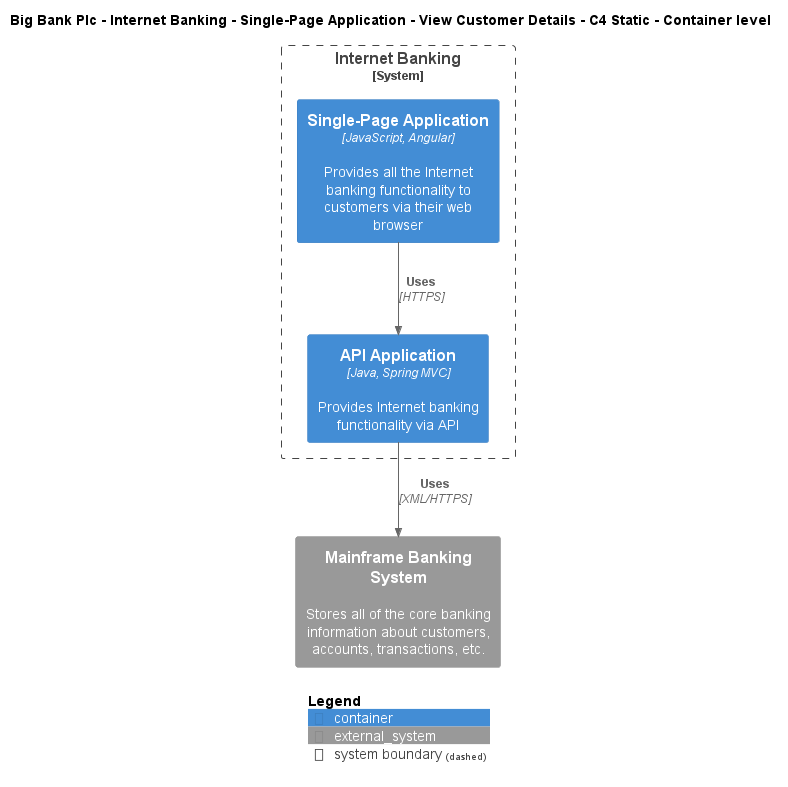

The diagram above was rendered by PlantUML. Its source (embedded in the PNG):
@startuml
!include ..\..\..\..\..\..\..\.c4s\C4_Container.puml

AddElementTag("c4interflow:lifecycle:new", $bgColor=green, $fontColor=#ffffff, $borderColor=green, $shadowing="False")
AddElementTag("c4interflow:lifecycle:changed", $bgColor=orange, $fontColor=#ffffff, $borderColor=orange, $shadowing="False")
AddElementTag("c4interflow:lifecycle:removed", $bgColor=red, $fontColor=#ffffff, $borderColor=red, $shadowing="False")

AddRelTag("c4interflow:lifecycle:new", $textColor=green, $lineColor=green)
AddRelTag("c4interflow:lifecycle:changed", $textColor=orange, $lineColor=orange)
AddRelTag("c4interflow:lifecycle:removed", $textColor=red, $lineColor=red)

SHOW_PERSON_PORTRAIT()
LAYOUT_TOP_DOWN()

skinparam linetype polyline

title Big Bank Plc - Internet Banking - Single-Page Application - View Customer Details - C4 Static - Container level


System_Boundary(BigBankPlc.SoftwareSystems.InternetBanking, "Internet Banking") {
    Container(BigBankPlc.SoftwareSystems.InternetBanking.Containers.SinglePageApp, "Single-Page Application", "JavaScript, Angular", "Provides all the Internet banking functionality to customers via their web browser")
    Container(BigBankPlc.SoftwareSystems.InternetBanking.Containers.APIApplication, "API Application", "Java, Spring MVC", "Provides Internet banking functionality via API")
}
System_Ext(BigBankPlc.SoftwareSystems.MainframeBankingSystem, "Mainframe Banking System", "Stores all of the core banking information about customers, accounts, transactions, etc.")

Rel(BigBankPlc.SoftwareSystems.InternetBanking.Containers.SinglePageApp, BigBankPlc.SoftwareSystems.InternetBanking.Containers.APIApplication, "Uses", "HTTPS", $tags="protocol:https")
Rel(BigBankPlc.SoftwareSystems.InternetBanking.Containers.APIApplication, BigBankPlc.SoftwareSystems.MainframeBankingSystem, "Uses", "XML/HTTPS", $tags="protocol:xml/https")


SHOW_LEGEND()
@enduml